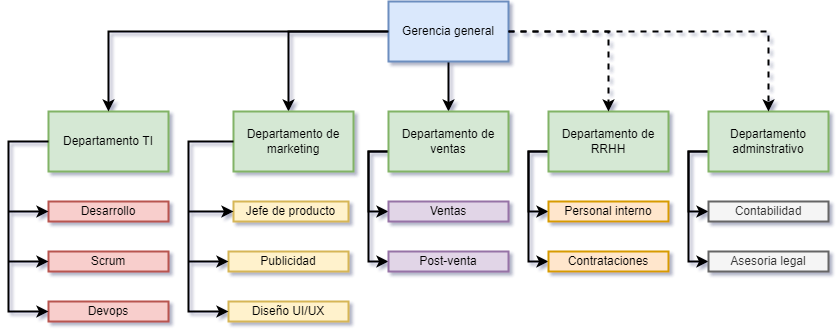

The diagram above was exported from draw.io. Its source (the exported page's mxGraphModel, read from the mxfile embedded in the PNG):
<mxGraphModel dx="1422" dy="766" grid="1" gridSize="10" guides="1" tooltips="1" connect="1" arrows="1" fold="1" page="1" pageScale="1" pageWidth="850" pageHeight="1400" math="0" shadow="1">
  <root>
    <mxCell id="0" />
    <mxCell id="1" parent="0" />
    <mxCell id="fYwQQLlk96--0YVFy2gh-14" style="edgeStyle=orthogonalEdgeStyle;rounded=0;orthogonalLoop=1;jettySize=auto;html=1;strokeWidth=2;" edge="1" parent="1" source="F_c1IwuwUO5FCDFEqq-a-1" target="F_c1IwuwUO5FCDFEqq-a-4">
      <mxGeometry relative="1" as="geometry" />
    </mxCell>
    <mxCell id="fYwQQLlk96--0YVFy2gh-15" style="edgeStyle=orthogonalEdgeStyle;rounded=0;orthogonalLoop=1;jettySize=auto;html=1;strokeWidth=2;" edge="1" parent="1" source="F_c1IwuwUO5FCDFEqq-a-1" target="F_c1IwuwUO5FCDFEqq-a-2">
      <mxGeometry relative="1" as="geometry">
        <Array as="points">
          <mxPoint x="400" y="160" />
        </Array>
      </mxGeometry>
    </mxCell>
    <mxCell id="F_c1IwuwUO5FCDFEqq-a-1" value="Gerencia general" style="rounded=0;whiteSpace=wrap;html=1;fillColor=#dae8fc;strokeColor=#6c8ebf;strokeWidth=2;" parent="1" vertex="1">
      <mxGeometry x="500" y="130" width="120" height="60" as="geometry" />
    </mxCell>
    <mxCell id="F_c1IwuwUO5FCDFEqq-a-2" value="Departamento de marketing" style="rounded=0;whiteSpace=wrap;html=1;fillColor=#d5e8d4;strokeColor=#82b366;strokeWidth=2;" parent="1" vertex="1">
      <mxGeometry x="345" y="240" width="120" height="60" as="geometry" />
    </mxCell>
    <mxCell id="F_c1IwuwUO5FCDFEqq-a-3" value="Departamento TI" style="rounded=0;whiteSpace=wrap;html=1;fillColor=#d5e8d4;strokeColor=#82b366;strokeWidth=2;" parent="1" vertex="1">
      <mxGeometry x="160" y="240" width="120" height="60" as="geometry" />
    </mxCell>
    <mxCell id="F_c1IwuwUO5FCDFEqq-a-23" style="edgeStyle=orthogonalEdgeStyle;rounded=0;orthogonalLoop=1;jettySize=auto;html=1;entryX=0;entryY=0.5;entryDx=0;entryDy=0;strokeWidth=2;" parent="1" source="F_c1IwuwUO5FCDFEqq-a-4" target="F_c1IwuwUO5FCDFEqq-a-15" edge="1">
      <mxGeometry relative="1" as="geometry">
        <Array as="points">
          <mxPoint x="480" y="280" />
          <mxPoint x="480" y="390" />
        </Array>
      </mxGeometry>
    </mxCell>
    <mxCell id="F_c1IwuwUO5FCDFEqq-a-24" style="edgeStyle=orthogonalEdgeStyle;rounded=0;orthogonalLoop=1;jettySize=auto;html=1;entryX=0;entryY=0.5;entryDx=0;entryDy=0;strokeWidth=2;" parent="1" source="F_c1IwuwUO5FCDFEqq-a-4" target="F_c1IwuwUO5FCDFEqq-a-14" edge="1">
      <mxGeometry relative="1" as="geometry">
        <Array as="points">
          <mxPoint x="480" y="280" />
          <mxPoint x="480" y="340" />
        </Array>
      </mxGeometry>
    </mxCell>
    <mxCell id="F_c1IwuwUO5FCDFEqq-a-4" value="Departamento de ventas" style="rounded=0;whiteSpace=wrap;html=1;fillColor=#d5e8d4;strokeColor=#82b366;strokeWidth=2;" parent="1" vertex="1">
      <mxGeometry x="500" y="240" width="120" height="60" as="geometry" />
    </mxCell>
    <mxCell id="F_c1IwuwUO5FCDFEqq-a-5" value="" style="endArrow=classic;html=1;rounded=0;exitX=0;exitY=0.5;exitDx=0;exitDy=0;entryX=0.5;entryY=0;entryDx=0;entryDy=0;strokeWidth=2;" parent="1" source="F_c1IwuwUO5FCDFEqq-a-1" target="F_c1IwuwUO5FCDFEqq-a-3" edge="1">
      <mxGeometry width="50" height="50" relative="1" as="geometry">
        <mxPoint x="400" y="410" as="sourcePoint" />
        <mxPoint x="160" y="160" as="targetPoint" />
        <Array as="points">
          <mxPoint x="220" y="160" />
        </Array>
      </mxGeometry>
    </mxCell>
    <mxCell id="F_c1IwuwUO5FCDFEqq-a-8" value="Desarrollo" style="rounded=0;whiteSpace=wrap;html=1;fillColor=#f8cecc;strokeColor=#b85450;strokeWidth=2;" parent="1" vertex="1">
      <mxGeometry x="160" y="330" width="120" height="20" as="geometry" />
    </mxCell>
    <mxCell id="F_c1IwuwUO5FCDFEqq-a-9" value="Scrum" style="rounded=0;whiteSpace=wrap;html=1;fillColor=#f8cecc;strokeColor=#b85450;strokeWidth=2;" parent="1" vertex="1">
      <mxGeometry x="160" y="380" width="120" height="20" as="geometry" />
    </mxCell>
    <mxCell id="F_c1IwuwUO5FCDFEqq-a-10" value="Devops" style="rounded=0;whiteSpace=wrap;html=1;fillColor=#f8cecc;strokeColor=#b85450;strokeWidth=2;" parent="1" vertex="1">
      <mxGeometry x="160" y="430" width="120" height="20" as="geometry" />
    </mxCell>
    <mxCell id="F_c1IwuwUO5FCDFEqq-a-11" value="Jefe de producto" style="rounded=0;whiteSpace=wrap;html=1;fillColor=#fff2cc;strokeColor=#d6b656;strokeWidth=2;" parent="1" vertex="1">
      <mxGeometry x="345" y="330" width="115" height="20" as="geometry" />
    </mxCell>
    <mxCell id="F_c1IwuwUO5FCDFEqq-a-12" value="Publicidad" style="rounded=0;whiteSpace=wrap;html=1;fillColor=#fff2cc;strokeColor=#d6b656;strokeWidth=2;" parent="1" vertex="1">
      <mxGeometry x="340" y="380" width="120" height="20" as="geometry" />
    </mxCell>
    <mxCell id="F_c1IwuwUO5FCDFEqq-a-13" value="Diseño UI/UX" style="rounded=0;whiteSpace=wrap;html=1;fillColor=#fff2cc;strokeColor=#d6b656;strokeWidth=2;" parent="1" vertex="1">
      <mxGeometry x="340" y="430" width="120" height="20" as="geometry" />
    </mxCell>
    <mxCell id="F_c1IwuwUO5FCDFEqq-a-14" value="Ventas" style="rounded=0;whiteSpace=wrap;html=1;fillColor=#e1d5e7;strokeColor=#9673a6;strokeWidth=2;" parent="1" vertex="1">
      <mxGeometry x="500" y="330" width="120" height="20" as="geometry" />
    </mxCell>
    <mxCell id="F_c1IwuwUO5FCDFEqq-a-15" value="Post-venta" style="rounded=0;whiteSpace=wrap;html=1;fillColor=#e1d5e7;strokeColor=#9673a6;strokeWidth=2;" parent="1" vertex="1">
      <mxGeometry x="500" y="380" width="120" height="20" as="geometry" />
    </mxCell>
    <mxCell id="F_c1IwuwUO5FCDFEqq-a-16" value="" style="endArrow=classic;html=1;rounded=0;exitX=0;exitY=0.5;exitDx=0;exitDy=0;entryX=0;entryY=0.5;entryDx=0;entryDy=0;strokeWidth=2;" parent="1" source="F_c1IwuwUO5FCDFEqq-a-3" target="F_c1IwuwUO5FCDFEqq-a-10" edge="1">
      <mxGeometry width="50" height="50" relative="1" as="geometry">
        <mxPoint x="400" y="420" as="sourcePoint" />
        <mxPoint x="120" y="530" as="targetPoint" />
        <Array as="points">
          <mxPoint x="120" y="270" />
          <mxPoint x="120" y="440" />
        </Array>
      </mxGeometry>
    </mxCell>
    <mxCell id="F_c1IwuwUO5FCDFEqq-a-17" value="" style="endArrow=classic;html=1;rounded=0;strokeWidth=2;" parent="1" edge="1">
      <mxGeometry width="50" height="50" relative="1" as="geometry">
        <mxPoint x="120" y="390" as="sourcePoint" />
        <mxPoint x="160" y="390" as="targetPoint" />
      </mxGeometry>
    </mxCell>
    <mxCell id="F_c1IwuwUO5FCDFEqq-a-18" value="" style="endArrow=classic;html=1;rounded=0;strokeWidth=2;" parent="1" edge="1">
      <mxGeometry width="50" height="50" relative="1" as="geometry">
        <mxPoint x="120" y="340" as="sourcePoint" />
        <mxPoint x="160" y="340" as="targetPoint" />
      </mxGeometry>
    </mxCell>
    <mxCell id="F_c1IwuwUO5FCDFEqq-a-19" value="" style="endArrow=classic;html=1;rounded=0;exitX=0;exitY=0.5;exitDx=0;exitDy=0;entryX=0;entryY=0.5;entryDx=0;entryDy=0;strokeWidth=2;" parent="1" source="F_c1IwuwUO5FCDFEqq-a-2" target="F_c1IwuwUO5FCDFEqq-a-13" edge="1">
      <mxGeometry width="50" height="50" relative="1" as="geometry">
        <mxPoint x="340" y="270" as="sourcePoint" />
        <mxPoint x="300" y="470" as="targetPoint" />
        <Array as="points">
          <mxPoint x="300" y="270" />
          <mxPoint x="300" y="440" />
        </Array>
      </mxGeometry>
    </mxCell>
    <mxCell id="F_c1IwuwUO5FCDFEqq-a-20" value="" style="endArrow=classic;html=1;rounded=0;entryX=0;entryY=0.5;entryDx=0;entryDy=0;strokeWidth=2;" parent="1" target="F_c1IwuwUO5FCDFEqq-a-12" edge="1">
      <mxGeometry width="50" height="50" relative="1" as="geometry">
        <mxPoint x="300" y="390" as="sourcePoint" />
        <mxPoint x="430" y="370" as="targetPoint" />
      </mxGeometry>
    </mxCell>
    <mxCell id="F_c1IwuwUO5FCDFEqq-a-21" value="" style="endArrow=classic;html=1;rounded=0;entryX=0;entryY=0.5;entryDx=0;entryDy=0;strokeWidth=2;" parent="1" target="F_c1IwuwUO5FCDFEqq-a-11" edge="1">
      <mxGeometry width="50" height="50" relative="1" as="geometry">
        <mxPoint x="300" y="340" as="sourcePoint" />
        <mxPoint x="350" y="350" as="targetPoint" />
      </mxGeometry>
    </mxCell>
    <mxCell id="fYwQQLlk96--0YVFy2gh-1" style="edgeStyle=orthogonalEdgeStyle;rounded=0;orthogonalLoop=1;jettySize=auto;html=1;entryX=0;entryY=0.5;entryDx=0;entryDy=0;strokeWidth=2;" edge="1" parent="1" source="fYwQQLlk96--0YVFy2gh-3" target="fYwQQLlk96--0YVFy2gh-5">
      <mxGeometry relative="1" as="geometry">
        <Array as="points">
          <mxPoint x="640" y="280" />
          <mxPoint x="640" y="390" />
        </Array>
      </mxGeometry>
    </mxCell>
    <mxCell id="fYwQQLlk96--0YVFy2gh-2" style="edgeStyle=orthogonalEdgeStyle;rounded=0;orthogonalLoop=1;jettySize=auto;html=1;entryX=0;entryY=0.5;entryDx=0;entryDy=0;strokeWidth=2;" edge="1" parent="1" source="fYwQQLlk96--0YVFy2gh-3" target="fYwQQLlk96--0YVFy2gh-4">
      <mxGeometry relative="1" as="geometry">
        <Array as="points">
          <mxPoint x="640" y="280" />
          <mxPoint x="640" y="340" />
        </Array>
      </mxGeometry>
    </mxCell>
    <mxCell id="fYwQQLlk96--0YVFy2gh-3" value="Departamento de RRHH" style="rounded=0;whiteSpace=wrap;html=1;fillColor=#d5e8d4;strokeColor=#82b366;strokeWidth=2;" vertex="1" parent="1">
      <mxGeometry x="660" y="240" width="120" height="60" as="geometry" />
    </mxCell>
    <mxCell id="fYwQQLlk96--0YVFy2gh-4" value="Personal interno" style="rounded=0;whiteSpace=wrap;html=1;fillColor=#ffe6cc;strokeColor=#d79b00;strokeWidth=2;" vertex="1" parent="1">
      <mxGeometry x="660" y="330" width="120" height="20" as="geometry" />
    </mxCell>
    <mxCell id="fYwQQLlk96--0YVFy2gh-5" value="Contrataciones" style="rounded=0;whiteSpace=wrap;html=1;fillColor=#ffe6cc;strokeColor=#d79b00;strokeWidth=2;" vertex="1" parent="1">
      <mxGeometry x="660" y="380" width="120" height="20" as="geometry" />
    </mxCell>
    <mxCell id="fYwQQLlk96--0YVFy2gh-7" value="" style="endArrow=classic;html=1;rounded=0;exitX=1;exitY=0.5;exitDx=0;exitDy=0;entryX=0.5;entryY=0;entryDx=0;entryDy=0;dashed=1;strokeWidth=2;" edge="1" parent="1" source="F_c1IwuwUO5FCDFEqq-a-1" target="fYwQQLlk96--0YVFy2gh-3">
      <mxGeometry width="50" height="50" relative="1" as="geometry">
        <mxPoint x="470" y="170" as="sourcePoint" />
        <mxPoint x="570" y="250" as="targetPoint" />
        <Array as="points">
          <mxPoint x="720" y="160" />
        </Array>
      </mxGeometry>
    </mxCell>
    <mxCell id="fYwQQLlk96--0YVFy2gh-8" style="edgeStyle=orthogonalEdgeStyle;rounded=0;orthogonalLoop=1;jettySize=auto;html=1;entryX=0;entryY=0.5;entryDx=0;entryDy=0;strokeWidth=2;" edge="1" parent="1" source="fYwQQLlk96--0YVFy2gh-10" target="fYwQQLlk96--0YVFy2gh-12">
      <mxGeometry relative="1" as="geometry">
        <Array as="points">
          <mxPoint x="800" y="280" />
          <mxPoint x="800" y="390" />
        </Array>
      </mxGeometry>
    </mxCell>
    <mxCell id="fYwQQLlk96--0YVFy2gh-9" style="edgeStyle=orthogonalEdgeStyle;rounded=0;orthogonalLoop=1;jettySize=auto;html=1;entryX=0;entryY=0.5;entryDx=0;entryDy=0;strokeWidth=2;" edge="1" parent="1" source="fYwQQLlk96--0YVFy2gh-10" target="fYwQQLlk96--0YVFy2gh-11">
      <mxGeometry relative="1" as="geometry">
        <Array as="points">
          <mxPoint x="800" y="280" />
          <mxPoint x="800" y="340" />
        </Array>
      </mxGeometry>
    </mxCell>
    <mxCell id="fYwQQLlk96--0YVFy2gh-10" value="Departamento adminstrativo" style="rounded=0;whiteSpace=wrap;html=1;fillColor=#d5e8d4;strokeColor=#82b366;strokeWidth=2;" vertex="1" parent="1">
      <mxGeometry x="820" y="240" width="120" height="60" as="geometry" />
    </mxCell>
    <mxCell id="fYwQQLlk96--0YVFy2gh-11" value="Contabilidad" style="rounded=0;whiteSpace=wrap;html=1;fillColor=#f5f5f5;strokeColor=#666666;fontColor=#333333;strokeWidth=2;" vertex="1" parent="1">
      <mxGeometry x="820" y="330" width="120" height="20" as="geometry" />
    </mxCell>
    <mxCell id="fYwQQLlk96--0YVFy2gh-12" value="Asesoria legal" style="rounded=0;whiteSpace=wrap;html=1;fillColor=#f5f5f5;strokeColor=#666666;fontColor=#333333;strokeWidth=2;" vertex="1" parent="1">
      <mxGeometry x="820" y="380" width="120" height="20" as="geometry" />
    </mxCell>
    <mxCell id="fYwQQLlk96--0YVFy2gh-13" value="" style="endArrow=classic;html=1;rounded=0;exitX=1;exitY=0.5;exitDx=0;exitDy=0;entryX=0.5;entryY=0;entryDx=0;entryDy=0;dashed=1;strokeWidth=2;" edge="1" parent="1" source="F_c1IwuwUO5FCDFEqq-a-1" target="fYwQQLlk96--0YVFy2gh-10">
      <mxGeometry width="50" height="50" relative="1" as="geometry">
        <mxPoint x="470" y="170" as="sourcePoint" />
        <mxPoint x="730" y="250" as="targetPoint" />
        <Array as="points">
          <mxPoint x="880" y="160" />
        </Array>
      </mxGeometry>
    </mxCell>
  </root>
</mxGraphModel>